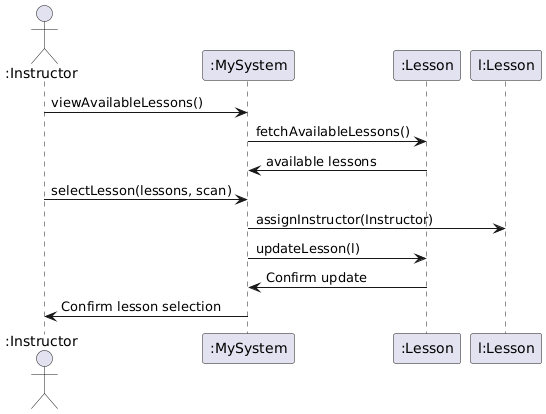

The diagram above was rendered by PlantUML. Its source (embedded in the PNG):
@startuml
actor ":Instructor"
participant ":MySystem"
participant ":Lesson"
participant "l:Lesson" as lessonInstance

":Instructor" -> ":MySystem" : viewAvailableLessons()
":MySystem" -> ":Lesson" : fetchAvailableLessons()
":Lesson" -> ":MySystem" : available lessons

":Instructor" -> ":MySystem" : selectLesson(lessons, scan)
":MySystem" -> lessonInstance : assignInstructor(Instructor)
":MySystem" -> ":Lesson" : updateLesson(l)
":Lesson" -> ":MySystem" : Confirm update
":MySystem" -> ":Instructor" : Confirm lesson selection
@enduml